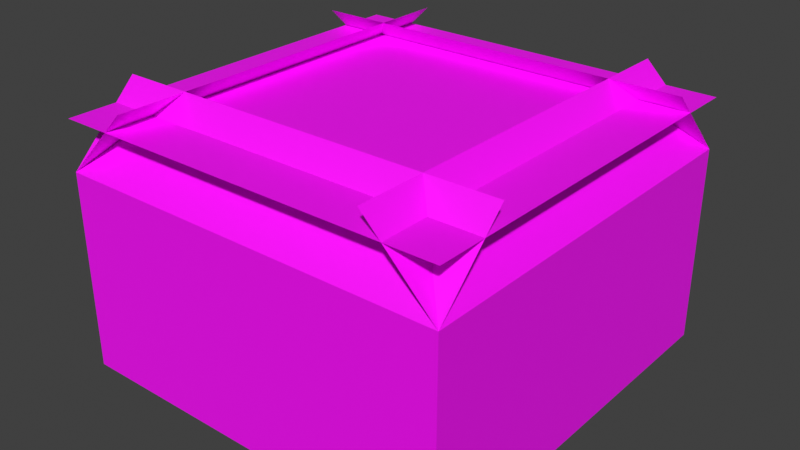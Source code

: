 # Source: room3.blend  (saved by Blender 5.1.30; exported with 4.5.12 LTS)
import bpy
from mathutils import Matrix  # noqa: F401  (used for matrix-valued properties, if any)

bpy.ops.wm.read_factory_settings(use_empty=True)
scene = bpy.context.scene
scene.name = 'Scene'

# ---- collections
col_room_3 = bpy.data.collections.new('Room 3'); scene.collection.children.link(col_room_3)

# ---- images (referenced by path relative to the original .blend; pixels are not part of the script)
import os
ASSET_DIR = os.environ.get("B2B_ASSET_DIR", "")  # directory of the original .blend (textures are referenced by path, not embedded)
HERE = os.path.dirname(os.path.abspath(__file__))  # packed textures are extracted next to this script under _unpacked/

def load_image(name, relpath, width, height, colorspace="sRGB"):
    """Load a texture the original file referenced (path relative to the .blend, or extracted next to this script)."""
    p = next((c for c in (os.path.join(HERE, relpath), os.path.join(ASSET_DIR, relpath)) if relpath and os.path.exists(c)), "")
    if p:
        img = bpy.data.images.load(p, check_existing=True)
        img.name = name
    else:  # same state as the original file: an image datablock whose file is absent (Cycles renders it pink)
        img = bpy.data.images.new(name, width, height)
        img.source = "FILE"
        img.filepath = "//" + (relpath or name)
    img.colorspace_settings.name = colorspace
    return img
img_rock_wall_mortar_albedo_png = load_image('rock-wall-mortar_albedo.png', 'rock-wall-mortar_albedo.png', 1024, 1024, 'sRGB')
img_wooden_panels_albedo_png = load_image('wooden_panels_albedo.png', 'wooden_panels_albedo.png', 1024, 1024, 'sRGB')

# ---- materials (node trees are filled in below, after node groups)
mat_material = bpy.data.materials.new('Material')
mat_material.preview_render_type = 'FLAT'
mat_material_002 = bpy.data.materials.new('Material.002')
mat_material_002.preview_render_type = 'FLAT'

# ---- material node trees
mat_material.use_nodes = True; mat_material.node_tree.nodes.clear()
_N = mat_material.node_tree.nodes; _L = mat_material.node_tree.links
n0 = _N.new('ShaderNodeBsdfPrincipled'); n0.name = 'Principled BSDF'; n0.location = (-200, 100)
n1 = _N.new('ShaderNodeOutputMaterial'); n1.name = 'Material Output'; n1.location = (200, 100)
n2 = _N.new('ShaderNodeTexImage'); n2.name = 'Image Texture'; n2.location = (-490, 80)
n2.image = img_rock_wall_mortar_albedo_png
_L.new(n0.outputs[0], n1.inputs[0])
_L.new(n2.outputs[0], n0.inputs[0])
n1.is_active_output = True
mat_material_002.use_nodes = True; mat_material_002.node_tree.nodes.clear()
_N = mat_material_002.node_tree.nodes; _L = mat_material_002.node_tree.links
n0 = _N.new('ShaderNodeBsdfPrincipled'); n0.name = 'Principled BSDF'; n0.location = (-200, 100)
n1 = _N.new('ShaderNodeOutputMaterial'); n1.name = 'Material Output'; n1.location = (200, 100)
n2 = _N.new('ShaderNodeTexImage'); n2.name = 'Image Texture'; n2.location = (-490, 80)
n2.image = img_wooden_panels_albedo_png
_L.new(n0.outputs[0], n1.inputs[0])
_L.new(n2.outputs[0], n0.inputs[0])
n1.is_active_output = True

# ---- world
world_world = bpy.data.worlds.new('World'); scene.world = world_world
world_world.use_nodes = True; world_world.node_tree.nodes.clear()
_N = world_world.node_tree.nodes; _L = world_world.node_tree.links
n0 = _N.new('ShaderNodeOutputWorld'); n0.name = 'World Output'; n0.location = (200, 100)
n1 = _N.new('ShaderNodeBackground'); n1.name = 'Background'; n1.location = (-200, 100)
n1.inputs[0].default_value = (0.05088, 0.05088, 0.05088, 1.0)
_L.new(n1.outputs[0], n0.inputs[0])
n0.is_active_output = True
world_world.color = (0.05088, 0.05088, 0.05088)
world_world.sun_shadow_jitter_overblur = 0.0

# ---- meshes
me_plane_011 = bpy.data.meshes.new('Plane.011')
me_plane_011.from_pydata([(64.0, -8.0, 8.0), (64.0, -8.0, 0.0), (64.0, 8.0, 8.0), (64.0, 8.0, 0.0)], [], [(0, 2, 3, 1)])
_uv = me_plane_011.uv_layers.new(name='UVMap')
_uv.uv.foreach_set('vector', [1.234, 0.0, 2.469, 0.0, 2.469, 0.6177, 1.234, 0.6177])
me_plane_011.materials.append(mat_material)
me_plane_011.update()
me_plane_012 = bpy.data.meshes.new('Plane.012')
me_plane_012.from_pydata([(48.0, -8.0, 8.0), (48.0, -8.0, -6.04e-07), (64.0, -8.0, 8.0), (64.0, -8.0, 6.04e-07)], [], [(0, 2, 3, 1)])
_uv = me_plane_012.uv_layers.new(name='UVMap')
_uv.uv.foreach_set('vector', [0.0, 0.0, 1.234, 0.0, 1.234, 0.6172, 0.0, 0.6172])
me_plane_012.materials.append(mat_material)
me_plane_012.update()
me_plane_013 = bpy.data.meshes.new('Plane.013')
me_plane_013.from_pydata([(48.0, 8.0, 8.0), (48.0, 8.0, -6.04e-07), (64.0, 8.0, 8.0), (64.0, 8.0, 6.04e-07)], [], [(0, 1, 3, 2)])
_uv = me_plane_013.uv_layers.new(name='UVMap')
_uv.uv.foreach_set('vector', [3.704, 0.0, 3.704, 0.6167, 2.469, 0.6167, 2.469, 0.0])
me_plane_013.materials.append(mat_material)
me_plane_013.update()
me_plane_014 = bpy.data.meshes.new('Plane.014')
me_plane_014.from_pydata([(48.0, -8.0, 8.0), (48.0, -8.0, 6.0), (48.0, 8.0, 8.0), (48.0, 8.0, 6.0)], [], [(0, 1, 3, 2)])
_uv = me_plane_014.uv_layers.new(name='UVMap')
_uv.uv.foreach_set('vector', [4.954, 0.0, 4.954, 0.1562, 3.704, 0.1562, 3.704, 0.0])
me_plane_014.materials.append(mat_material)
me_plane_014.update()
me_plane_020 = bpy.data.meshes.new('Plane.020')
me_plane_020.from_pydata([(48.0, -8.0, 6.0), (48.0, -8.0, 0.0), (48.0, -2.0, 6.0), (48.0, -2.0, 0.0)], [], [(0, 1, 3, 2)])
_uv = me_plane_020.uv_layers.new(name='UVMap')
_uv.uv.foreach_set('vector', [4.954, 0.1562, 4.954, 0.625, 4.485, 0.625, 4.485, 0.1562])
me_plane_020.materials.append(mat_material)
me_plane_020.update()
me_plane_021 = bpy.data.meshes.new('Plane.021')
me_plane_021.from_pydata([(48.0, 2.0, 6.0), (48.0, 2.0, 0.0), (48.0, 8.0, 6.0), (48.0, 8.0, 0.0)], [], [(0, 1, 3, 2)])
_uv = me_plane_021.uv_layers.new(name='UVMap')
_uv.uv.foreach_set('vector', [4.172, 0.1562, 4.172, 0.625, 3.704, 0.625, 3.704, 0.1562])
me_plane_021.materials.append(mat_material)
me_plane_021.update()
me_plane_026 = bpy.data.meshes.new('Plane.026')
me_plane_026.from_pydata([(48.0, -5.172, 10.83), (48.0, -8.0, 8.0), (64.0, -5.172, 10.83), (64.0, -8.0, 8.0), (61.17, -8.0, 10.83), (64.0, -8.0, 8.0), (61.17, 8.0, 10.83), (64.0, 8.0, 8.0), (50.83, 8.0, 10.83), (48.0, 8.0, 8.0), (50.83, -8.0, 10.83), (48.0, -8.0, 8.0), (64.0, 5.172, 10.83), (64.0, 8.0, 8.0), (48.0, 5.172, 10.83), (48.0, 8.0, 8.0), (48.0, -8.0, 10.0), (64.0, -8.0, 10.0), (48.0, 8.0, 10.0), (64.0, 8.0, 10.0)], [], [(0, 2, 3, 1), (4, 6, 7, 5), (8, 10, 11, 9), (12, 14, 15, 13), (16, 18, 19, 17)])
_uv = me_plane_026.uv_layers.new(name='UVMap')
_uv.uv.foreach_set('vector', [0.377, 0.4443, 0.3765, 0.7368, 0.3247, 0.7368, 0.3252, 0.4443, 0.354, 0.7202, 0.6465, 0.7202, 0.6465, 0.772, 0.354, 0.772, 0.6465, 0.4741, 0.354, 0.4741, 0.354, 0.4229, 0.6465, 0.4229, 0.6226, 0.7368, 0.623, 0.4443, 0.6748, 0.4443, 0.6743, 0.7368, 0.377, 0.4741, 0.623, 0.4741, 0.623, 0.7202, 0.377, 0.7202])
me_plane_026.materials.append(mat_material_002)
me_plane_026.update()

# ---- objects
ob_wall_3_w = bpy.data.objects.new('Wall_3_W', me_plane_011)
ob_wall_3_n = bpy.data.objects.new('Wall_3_N', me_plane_012)
ob_wall_3_s = bpy.data.objects.new('Wall_3_S', me_plane_013)
ob_wall_3_e_top = bpy.data.objects.new('Wall_3_E_top', me_plane_014)
ob_wall_3_e_sx = bpy.data.objects.new('Wall_3_E_sx', me_plane_020)
ob_wall_3_e_dx = bpy.data.objects.new('Wall_3_E_dx', me_plane_021)
ob_roof_3 = bpy.data.objects.new('Roof_3', me_plane_026)

# ---- transforms, parenting, visibility, modifiers, constraints
ob_wall_3_w.location = (0.0, 0.0, 0.0)
ob_wall_3_n.location = (0.0, 0.0, 0.0)
ob_wall_3_s.location = (0.0, 0.0, 0.0)
ob_wall_3_e_top.location = (0.0, 0.0, 0.0)
ob_wall_3_e_sx.location = (0.0, 0.0, 0.0)
ob_wall_3_e_dx.location = (0.0, 0.0, 0.0)
ob_roof_3.location = (0.0, 0.0, 0.0)

# ---- collection membership
col_room_3.objects.link(ob_wall_3_w)
col_room_3.objects.link(ob_wall_3_n)
col_room_3.objects.link(ob_wall_3_s)
col_room_3.objects.link(ob_wall_3_e_top)
col_room_3.objects.link(ob_wall_3_e_sx)
col_room_3.objects.link(ob_wall_3_e_dx)
col_room_3.objects.link(ob_roof_3)

# ---- scene / render settings (as saved in the file)
scene.frame_start = 1; scene.frame_end = 250; scene.frame_set(1)
scene.render.engine = 'BLENDER_EEVEE_NEXT'
scene.render.bake_bias = 0.0
scene.render.bake_samples = 0
scene.cycles.sampling_pattern = 'TABULATED_SOBOL'
scene.eevee.use_volume_custom_range = False
scene.eevee.fast_gi_thickness_far = 0.0
scene.view_settings.view_transform = 'Standard'
bpy.context.view_layer.update()

# ---- added for rendering (the .blend has no active camera and no usable light): camera, sun
cam_auto = bpy.data.cameras.new('AutoCamera')
cam_auto.lens = 50.0
cam_auto.sensor_width = 36.0
cam_auto.clip_end = 1000.0
ob_auto_camera = bpy.data.objects.new('AutoCamera', cam_auto)
scene.collection.objects.link(ob_auto_camera)
ob_auto_camera.location = (79.2092, -27.8511, 23.9816)
ob_auto_camera.rotation_euler = (1.09748, -7.21219e-08, 0.694738)
scene.camera = ob_auto_camera
light_auto_sun = bpy.data.lights.new('AutoSun', 'SUN')
light_auto_sun.energy = 3.0
light_auto_sun.angle = 0.0523599
ob_auto_sun = bpy.data.objects.new('AutoSun', light_auto_sun)
scene.collection.objects.link(ob_auto_sun)
ob_auto_sun.rotation_euler = (0.872665, 0.174533, 0.523599)
bpy.context.view_layer.update()
